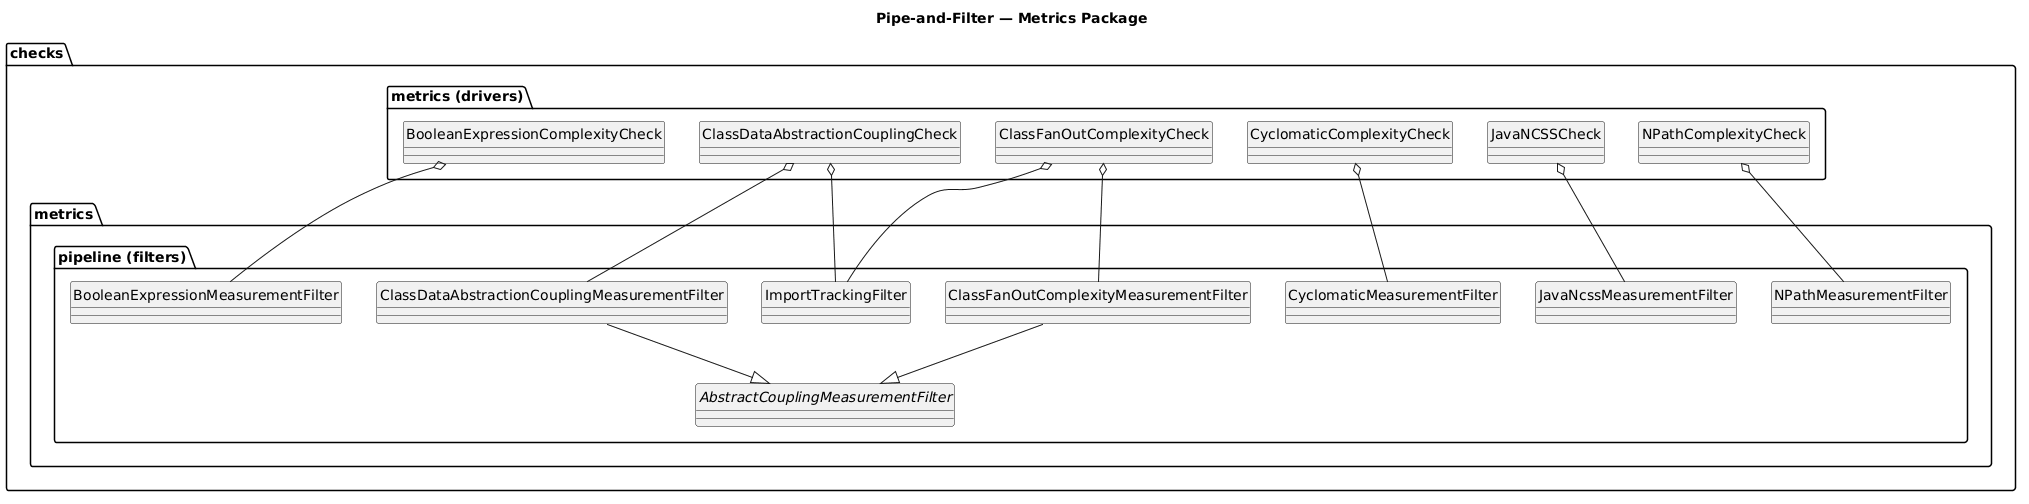

The diagram above was rendered by PlantUML. Its source (embedded in the PNG):
@startuml
title Pipe-and-Filter — Metrics Package
hide circle

package "checks.metrics (drivers)" {
    class BooleanExpressionComplexityCheck
    class ClassDataAbstractionCouplingCheck
    class ClassFanOutComplexityCheck
    class CyclomaticComplexityCheck
    class JavaNCSSCheck
    class NPathComplexityCheck
}
package "checks.metrics.pipeline (filters)" {
    class BooleanExpressionMeasurementFilter
    class ClassDataAbstractionCouplingMeasurementFilter
    class ClassFanOutComplexityMeasurementFilter
    class CyclomaticMeasurementFilter
    class JavaNcssMeasurementFilter
    class NPathMeasurementFilter
    class ImportTrackingFilter
    abstract class AbstractCouplingMeasurementFilter
}

BooleanExpressionComplexityCheck         o-- BooleanExpressionMeasurementFilter
ClassDataAbstractionCouplingCheck        o-- ClassDataAbstractionCouplingMeasurementFilter
ClassDataAbstractionCouplingCheck        o-- ImportTrackingFilter
ClassFanOutComplexityCheck               o-- ClassFanOutComplexityMeasurementFilter
ClassFanOutComplexityCheck               o-- ImportTrackingFilter
CyclomaticComplexityCheck                o-- CyclomaticMeasurementFilter
JavaNCSSCheck                            o-- JavaNcssMeasurementFilter
NPathComplexityCheck                     o-- NPathMeasurementFilter

ClassDataAbstractionCouplingMeasurementFilter --|> AbstractCouplingMeasurementFilter
ClassFanOutComplexityMeasurementFilter        --|> AbstractCouplingMeasurementFilter
@enduml